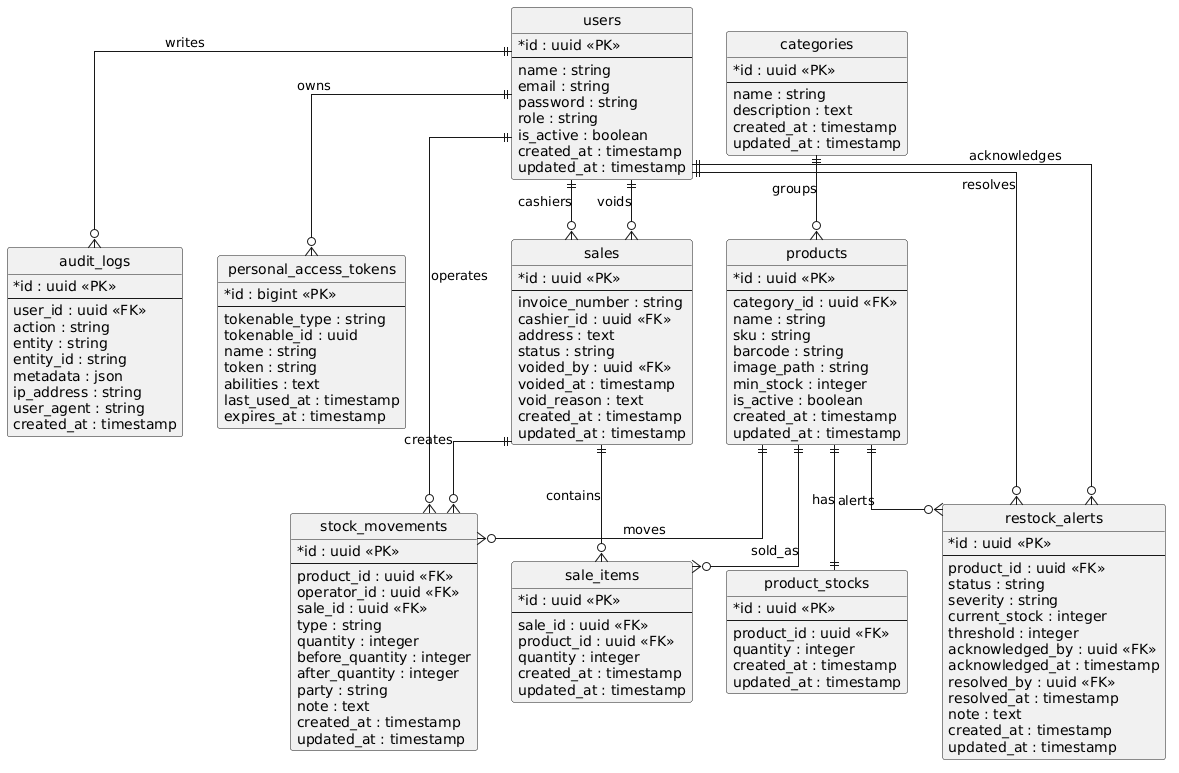

The diagram above was rendered by PlantUML. Its source (embedded in the PNG):
@startuml
hide circle
skinparam linetype ortho
skinparam classAttributeIconSize 0

entity "users" as users {
  * id : uuid <<PK>>
  --
  name : string
  email : string
  password : string
  role : string
  is_active : boolean
  created_at : timestamp
  updated_at : timestamp
}

entity "personal_access_tokens" as personal_access_tokens {
  * id : bigint <<PK>>
  --
  tokenable_type : string
  tokenable_id : uuid
  name : string
  token : string
  abilities : text
  last_used_at : timestamp
  expires_at : timestamp
}

entity "categories" as categories {
  * id : uuid <<PK>>
  --
  name : string
  description : text
  created_at : timestamp
  updated_at : timestamp
}

entity "products" as products {
  * id : uuid <<PK>>
  --
  category_id : uuid <<FK>>
  name : string
  sku : string
  barcode : string
  image_path : string
  min_stock : integer
  is_active : boolean
  created_at : timestamp
  updated_at : timestamp
}

entity "product_stocks" as product_stocks {
  * id : uuid <<PK>>
  --
  product_id : uuid <<FK>>
  quantity : integer
  created_at : timestamp
  updated_at : timestamp
}

entity "sales" as sales {
  * id : uuid <<PK>>
  --
  invoice_number : string
  cashier_id : uuid <<FK>>
  address : text
  status : string
  voided_by : uuid <<FK>>
  voided_at : timestamp
  void_reason : text
  created_at : timestamp
  updated_at : timestamp
}

entity "sale_items" as sale_items {
  * id : uuid <<PK>>
  --
  sale_id : uuid <<FK>>
  product_id : uuid <<FK>>
  quantity : integer
  created_at : timestamp
  updated_at : timestamp
}

entity "stock_movements" as stock_movements {
  * id : uuid <<PK>>
  --
  product_id : uuid <<FK>>
  operator_id : uuid <<FK>>
  sale_id : uuid <<FK>>
  type : string
  quantity : integer
  before_quantity : integer
  after_quantity : integer
  party : string
  note : text
  created_at : timestamp
  updated_at : timestamp
}

entity "restock_alerts" as restock_alerts {
  * id : uuid <<PK>>
  --
  product_id : uuid <<FK>>
  status : string
  severity : string
  current_stock : integer
  threshold : integer
  acknowledged_by : uuid <<FK>>
  acknowledged_at : timestamp
  resolved_by : uuid <<FK>>
  resolved_at : timestamp
  note : text
  created_at : timestamp
  updated_at : timestamp
}

entity "audit_logs" as audit_logs {
  * id : uuid <<PK>>
  --
  user_id : uuid <<FK>>
  action : string
  entity : string
  entity_id : string
  metadata : json
  ip_address : string
  user_agent : string
  created_at : timestamp
}

users ||--o{ personal_access_tokens : owns
users ||--o{ sales : cashiers
users ||--o{ sales : voids
users ||--o{ stock_movements : operates
users ||--o{ restock_alerts : acknowledges
users ||--o{ restock_alerts : resolves
users ||--o{ audit_logs : writes
categories ||--o{ products : groups
products ||--|| product_stocks : has
products ||--o{ sale_items : sold_as
products ||--o{ stock_movements : moves
products ||--o{ restock_alerts : alerts
sales ||--o{ sale_items : contains
sales ||--o{ stock_movements : creates
@enduml